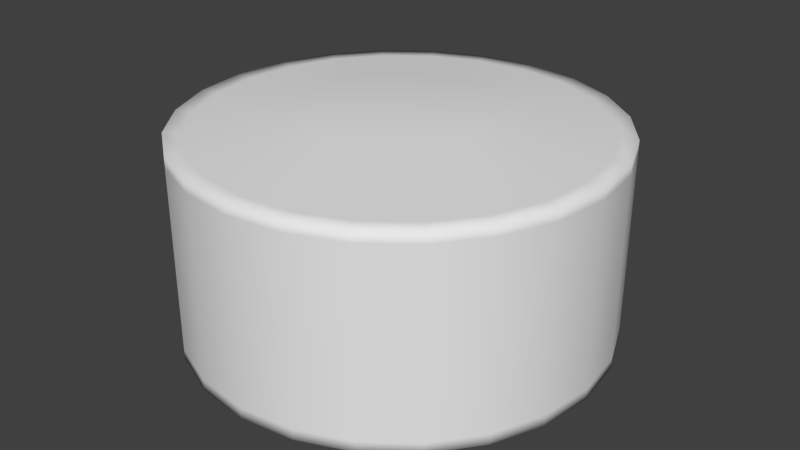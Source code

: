 # Source: RadialPort.blend  (saved by Blender 2.69.0; exported with 4.5.12 LTS)
import bpy
from mathutils import Matrix  # noqa: F401  (used for matrix-valued properties, if any)

bpy.ops.wm.read_factory_settings(use_empty=True)
scene = bpy.context.scene
scene.name = 'Scene'

# ---- collections
col_collection_1 = bpy.data.collections.new('Collection 1'); scene.collection.children.link(col_collection_1)

# ---- materials (node trees are filled in below, after node groups)
mat_material = bpy.data.materials.new('Material')
mat_material.alpha_threshold = 0.0
mat_material.use_transparent_shadow = False
mat_material.roughness = 0.5
mat_material.line_color = (0.0, 0.0, 0.0, 1.0)

# ---- material node trees

# ---- world
world_world = bpy.data.worlds.new('World'); scene.world = world_world
world_world.color = (0.05088, 0.05088, 0.05088)
world_world.use_sun_shadow = False
world_world.sun_shadow_jitter_overblur = 0.0
world_world.cycles.sampling_method = 'MANUAL'
world_world.cycles.sample_map_resolution = 256

# ---- meshes
me_cylinder = bpy.data.meshes.new('Cylinder')
me_cylinder.from_pydata([(-0.1618, 0.6037, 0.295), (-0.1618, 0.6037, -0.295), (0.1618, 0.6037, 0.295), (0.1618, 0.6037, -0.295), (0.4419, 0.4419, 0.295), (0.4419, 0.4419, -0.295), (0.6037, 0.1618, 0.295), (0.6037, 0.1618, -0.295), (0.6037, -0.1618, 0.295), (0.6037, -0.1618, -0.295), (0.4419, -0.4419, 0.295), (0.4419, -0.4419, -0.295), (0.1618, -0.6037, 0.295), (0.1618, -0.6037, -0.295), (-0.1618, -0.6037, 0.295), (-0.1618, -0.6037, -0.295), (-0.4419, -0.4419, 0.295), (-0.4419, -0.4419, -0.295), (-0.6037, -0.1618, 0.295), (-0.6037, -0.1618, -0.295), (-0.6037, 0.1618, 0.295), (-0.6037, 0.1618, -0.295), (-0.4419, 0.4419, 0.295), (-0.4419, 0.4419, -0.295)], [], [(0, 1, 3, 2), (2, 3, 5, 4), (4, 5, 7, 6), (6, 7, 9, 8), (8, 9, 11, 10), (10, 11, 13, 12), (12, 13, 15, 14), (14, 15, 17, 16), (16, 17, 19, 18), (18, 19, 21, 20), (3, 1, 23, 21, 19, 17, 15, 13, 11, 9, 7, 5), (22, 23, 1, 0), (20, 21, 23, 22), (0, 2, 4, 6, 8, 10, 12, 14, 16, 18, 20, 22)])
me_cylinder.use_remesh_preserve_volume = False
me_cylinder.use_remesh_preserve_attributes = False
me_cylinder.use_mirror_vertex_groups = False
me_cylinder.update()
me_cylinder_001 = bpy.data.meshes.new('Cylinder.001')
me_cylinder_001.from_pydata([(-1.645e-08, -0.625, 0.2996), (-1.645e-08, -0.625, -0.3004), (0.1618, -0.6037, 0.2996), (0.1618, -0.6037, -0.3004), (0.3125, -0.5413, 0.2996), (0.3125, -0.5413, -0.3004), (0.4419, -0.4419, 0.2996), (0.4419, -0.4419, -0.3004), (0.5413, -0.3125, 0.2996), (0.5413, -0.3125, -0.3004), (0.6037, -0.1618, 0.2996), (0.6037, -0.1618, -0.3004), (0.625, -1.769e-06, 0.2996), (0.625, 1.558e-06, -0.3004), (0.6037, 0.1618, 0.2996), (0.6037, 0.1618, -0.3004), (0.5413, 0.3125, 0.2996), (0.5413, 0.3125, -0.3004), (0.4419, 0.4419, 0.2996), (0.4419, 0.4419, -0.3004), (0.3125, 0.5413, 0.2996), (0.3125, 0.5413, -0.3004), (0.1618, 0.6037, 0.2996), (0.1618, 0.6037, -0.3004), (2.269e-07, 0.625, 0.2996), (2.269e-07, 0.625, -0.3004), (-0.1618, 0.6037, 0.2996), (-0.1618, 0.6037, -0.3004), (-0.3125, 0.5413, 0.2996), (-0.3125, 0.5413, -0.3004), (-0.4419, 0.4419, 0.2996), (-0.4419, 0.4419, -0.3004), (-0.5413, 0.3125, 0.2996), (-0.5413, 0.3125, -0.3004), (-0.6037, 0.1618, 0.2996), (-0.6037, 0.1618, -0.3004), (-0.625, -1.431e-06, 0.2996), (-0.625, 1.896e-06, -0.3004), (-0.6037, -0.1618, 0.2996), (-0.6037, -0.1618, -0.3004), (-0.5413, -0.3125, 0.2996), (-0.5413, -0.3125, -0.3004), (-0.4419, -0.4419, 0.2996), (-0.4419, -0.4419, -0.3004), (-0.3125, -0.5413, 0.2996), (-0.3125, -0.5413, -0.3004), (-0.1618, -0.6037, 0.2996), (-0.1618, -0.6037, -0.3004), (-7.358e-09, -0.5746, 0.2996), (0.1487, -0.555, 0.2996), (0.1487, -0.555, -0.3004), (-7.358e-09, -0.5746, -0.3004), (0.2873, -0.4976, 0.2996), (0.2873, -0.4976, -0.3004), (0.4063, -0.4063, 0.2996), (0.4063, -0.4063, -0.3004), (0.4976, -0.2873, 0.2996), (0.4976, -0.2873, -0.3004), (0.555, -0.1487, 0.2996), (0.555, -0.1487, -0.3004), (0.5746, -1.76e-06, 0.2996), (0.5746, 1.567e-06, -0.3004), (0.555, 0.1487, 0.2996), (0.555, 0.1487, -0.3004), (0.4976, 0.2873, 0.2996), (0.4976, 0.2873, -0.3004), (0.4063, 0.4063, 0.2996), (0.4063, 0.4063, -0.3004), (0.2873, 0.4976, 0.2996), (0.2873, 0.4976, -0.3004), (0.1487, 0.555, 0.2996), (0.1487, 0.555, -0.3004), (2.084e-07, 0.5746, 0.2996), (2.084e-07, 0.5746, -0.3004), (-0.1487, 0.555, 0.2996), (-0.1487, 0.555, -0.3004), (-0.2873, 0.4976, 0.2996), (-0.2873, 0.4976, -0.3004), (-0.4063, 0.4063, 0.2996), (-0.4063, 0.4063, -0.3004), (-0.4976, 0.2873, 0.2996), (-0.4976, 0.2873, -0.3004), (-0.555, 0.1487, 0.2996), (-0.555, 0.1487, -0.3004), (-0.5746, -1.459e-06, 0.2996), (-0.5746, 1.869e-06, -0.3004), (-0.555, -0.1487, 0.2996), (-0.555, -0.1487, -0.3004), (-0.4976, -0.2873, 0.2996), (-0.4976, -0.2873, -0.3004), (-0.4063, -0.4063, 0.2996), (-0.4063, -0.4063, -0.3004), (-0.2873, -0.4976, 0.2996), (-0.2873, -0.4976, -0.3004), (-0.1487, -0.555, 0.2996), (-0.1487, -0.555, -0.3004), (5.176e-08, -0.272, 0.3496), (0.07039, -0.2627, 0.3496), (0.07039, -0.2627, -0.3504), (5.176e-08, -0.272, -0.3504), (0.136, -0.2355, 0.3496), (0.136, -0.2355, -0.3504), (0.1923, -0.1923, 0.3496), (0.1923, -0.1923, -0.3504), (0.2355, -0.136, 0.3496), (0.2355, -0.136, -0.3504), (0.2627, -0.0704, 0.3496), (0.2627, -0.07039, -0.3504), (0.272, -1.739e-06, 0.3496), (0.272, 1.656e-06, -0.3504), (0.2627, 0.07039, 0.3496), (0.2627, 0.0704, -0.3504), (0.2355, 0.136, 0.3496), (0.2355, 0.136, -0.3504), (0.1923, 0.1923, 0.3496), (0.1923, 0.1923, -0.3504), (0.136, 0.2355, 0.3496), (0.136, 0.2355, -0.3504), (0.07039, 0.2627, 0.3496), (0.07039, 0.2627, -0.3504), (8.557e-08, 0.272, 0.3496), (8.557e-08, 0.272, -0.3504), (-0.07039, 0.2627, 0.3496), (-0.07039, 0.2627, -0.3504), (-0.136, 0.2355, 0.3496), (-0.136, 0.2355, -0.3504), (-0.1923, 0.1923, 0.3496), (-0.1923, 0.1923, -0.3504), (-0.2355, 0.136, 0.3496), (-0.2355, 0.136, -0.3504), (-0.2627, 0.07039, 0.3496), (-0.2627, 0.0704, -0.3504), (-0.272, -1.675e-06, 0.3496), (-0.272, 1.721e-06, -0.3504), (-0.2627, -0.0704, 0.3496), (-0.2627, -0.07039, -0.3504), (-0.2355, -0.136, 0.3496), (-0.2355, -0.136, -0.3504), (-0.1923, -0.1923, 0.3496), (-0.1923, -0.1923, -0.3504), (-0.136, -0.2355, 0.3496), (-0.136, -0.2355, -0.3504), (-0.07039, -0.2627, 0.3496), (-0.07039, -0.2627, -0.3504), (-1.645e-08, -0.625, 0.2709), (0.1618, -0.6037, 0.2709), (0.3125, -0.5413, 0.2709), (0.4419, -0.4419, 0.2709), (0.5413, -0.3125, 0.2709), (0.6037, -0.1618, 0.2709), (0.625, -1.61e-06, 0.2709), (0.6037, 0.1618, 0.2709), (0.5413, 0.3125, 0.2709), (0.4419, 0.4419, 0.2709), (0.3125, 0.5413, 0.2709), (0.1618, 0.6037, 0.2709), (2.269e-07, 0.625, 0.2709), (-0.1618, 0.6037, 0.2709), (-0.3125, 0.5413, 0.2709), (-0.4419, 0.4419, 0.2709), (-0.5413, 0.3125, 0.2709), (-0.6037, 0.1618, 0.2709), (-0.625, -1.272e-06, 0.2709), (-0.6037, -0.1618, 0.2709), (-0.5413, -0.3125, 0.2709), (-0.4419, -0.4419, 0.2709), (-0.3125, -0.5413, 0.2709), (-0.1618, -0.6037, 0.2709), (-1.645e-08, -0.625, -0.2685), (0.1618, -0.6037, -0.2685), (0.3125, -0.5413, -0.2685), (0.4419, -0.4419, -0.2685), (0.5413, -0.3125, -0.2685), (0.6037, -0.1618, -0.2685), (0.625, 1.381e-06, -0.2685), (0.6037, 0.1618, -0.2685), (0.5413, 0.3125, -0.2685), (0.4419, 0.4419, -0.2685), (0.3125, 0.5413, -0.2685), (0.1618, 0.6037, -0.2685), (2.269e-07, 0.625, -0.2685), (-0.1618, 0.6037, -0.2685), (-0.3125, 0.5413, -0.2685), (-0.4419, 0.4419, -0.2685), (-0.5413, 0.3125, -0.2685), (-0.6037, 0.1618, -0.2685), (-0.625, 1.719e-06, -0.2685), (-0.6037, -0.1618, -0.2685), (-0.5413, -0.3125, -0.2685), (-0.4419, -0.4419, -0.2685), (-0.3125, -0.5413, -0.2685), (-0.1618, -0.6037, -0.2685)], [], [(168, 1, 3, 169), (169, 3, 5, 170), (170, 5, 7, 171), (171, 7, 9, 172), (172, 9, 11, 173), (173, 11, 13, 174), (174, 13, 15, 175), (175, 15, 17, 176), (176, 17, 19, 177), (177, 19, 21, 178), (178, 21, 23, 179), (179, 23, 25, 180), (180, 25, 27, 181), (181, 27, 29, 182), (182, 29, 31, 183), (183, 31, 33, 184), (184, 33, 35, 185), (185, 35, 37, 186), (186, 37, 39, 187), (187, 39, 41, 188), (188, 41, 43, 189), (189, 43, 45, 190), (191, 47, 1, 168), (190, 45, 47, 191), (96, 97, 100, 102, 104, 106, 108, 110, 112, 114, 116, 118, 120, 122, 124, 126, 128, 130, 132, 134, 136, 138, 140, 142), (98, 99, 143, 141, 139, 137, 135, 133, 131, 129, 127, 125, 123, 121, 119, 117, 115, 113, 111, 109, 107, 105, 103, 101), (49, 48, 0, 2), (51, 50, 3, 1), (52, 49, 2, 4), (50, 53, 5, 3), (54, 52, 4, 6), (53, 55, 7, 5), (56, 54, 6, 8), (55, 57, 9, 7), (58, 56, 8, 10), (57, 59, 11, 9), (60, 58, 10, 12), (59, 61, 13, 11), (62, 60, 12, 14), (61, 63, 15, 13), (64, 62, 14, 16), (63, 65, 17, 15), (66, 64, 16, 18), (65, 67, 19, 17), (68, 66, 18, 20), (67, 69, 21, 19), (70, 68, 20, 22), (69, 71, 23, 21), (72, 70, 22, 24), (71, 73, 25, 23), (74, 72, 24, 26), (73, 75, 27, 25), (76, 74, 26, 28), (75, 77, 29, 27), (78, 76, 28, 30), (77, 79, 31, 29), (80, 78, 30, 32), (79, 81, 33, 31), (82, 80, 32, 34), (81, 83, 35, 33), (84, 82, 34, 36), (83, 85, 37, 35), (86, 84, 36, 38), (85, 87, 39, 37), (88, 86, 38, 40), (87, 89, 41, 39), (90, 88, 40, 42), (89, 91, 43, 41), (92, 90, 42, 44), (91, 93, 45, 43), (94, 92, 44, 46), (93, 95, 47, 45), (48, 94, 46, 0), (95, 51, 1, 47), (97, 96, 48, 49), (99, 98, 50, 51), (100, 97, 49, 52), (98, 101, 53, 50), (102, 100, 52, 54), (101, 103, 55, 53), (104, 102, 54, 56), (103, 105, 57, 55), (106, 104, 56, 58), (105, 107, 59, 57), (108, 106, 58, 60), (107, 109, 61, 59), (110, 108, 60, 62), (109, 111, 63, 61), (112, 110, 62, 64), (111, 113, 65, 63), (114, 112, 64, 66), (113, 115, 67, 65), (116, 114, 66, 68), (115, 117, 69, 67), (118, 116, 68, 70), (117, 119, 71, 69), (120, 118, 70, 72), (119, 121, 73, 71), (122, 120, 72, 74), (121, 123, 75, 73), (124, 122, 74, 76), (123, 125, 77, 75), (126, 124, 76, 78), (125, 127, 79, 77), (128, 126, 78, 80), (127, 129, 81, 79), (130, 128, 80, 82), (129, 131, 83, 81), (132, 130, 82, 84), (131, 133, 85, 83), (134, 132, 84, 86), (133, 135, 87, 85), (136, 134, 86, 88), (135, 137, 89, 87), (138, 136, 88, 90), (137, 139, 91, 89), (140, 138, 90, 92), (139, 141, 93, 91), (142, 140, 92, 94), (141, 143, 95, 93), (96, 142, 94, 48), (143, 99, 51, 95), (0, 144, 145, 2), (2, 145, 146, 4), (4, 146, 147, 6), (6, 147, 148, 8), (8, 148, 149, 10), (10, 149, 150, 12), (12, 150, 151, 14), (14, 151, 152, 16), (16, 152, 153, 18), (18, 153, 154, 20), (20, 154, 155, 22), (22, 155, 156, 24), (24, 156, 157, 26), (26, 157, 158, 28), (28, 158, 159, 30), (30, 159, 160, 32), (32, 160, 161, 34), (34, 161, 162, 36), (36, 162, 163, 38), (38, 163, 164, 40), (40, 164, 165, 42), (42, 165, 166, 44), (46, 167, 144, 0), (44, 166, 167, 46), (144, 168, 169, 145), (145, 169, 170, 146), (146, 170, 171, 147), (147, 171, 172, 148), (148, 172, 173, 149), (149, 173, 174, 150), (150, 174, 175, 151), (151, 175, 176, 152), (152, 176, 177, 153), (153, 177, 178, 154), (154, 178, 179, 155), (155, 179, 180, 156), (156, 180, 181, 157), (157, 181, 182, 158), (158, 182, 183, 159), (159, 183, 184, 160), (160, 184, 185, 161), (161, 185, 186, 162), (162, 186, 187, 163), (163, 187, 188, 164), (164, 188, 189, 165), (165, 189, 190, 166), (167, 191, 168, 144), (166, 190, 191, 167)])
me_cylinder_001.polygons.foreach_set('use_smooth', [True] * 170)
_uv = me_cylinder_001.uv_layers.new(name='UVMap')
_uv.uv.foreach_set('vector', [0.5435, 0.02792, 0.7299, 0.02792, 0.7299, 0.2143, 0.5435, 0.2143, 0.5435, 0.02792, 0.7299, 0.02792, 0.7299, 0.2143, 0.5435, 0.2143, 0.5435, 0.02792, 0.7299, 0.02792, 0.7299, 0.2143, 0.5435, 0.2143, 0.5435, 0.02792, 0.7299, 0.02792, 0.7299, 0.2143, 0.5435, 0.2143, 0.5435, 0.02792, 0.7299, 0.02792, 0.7299, 0.2143, 0.5435, 0.2143, 0.5435, 0.02792, 0.7299, 0.02792, 0.7299, 0.2143, 0.5435, 0.2143, 0.5435, 0.02792, 0.7299, 0.02792, 0.7299, 0.2143, 0.5435, 0.2143, 0.5435, 0.02792, 0.7299, 0.02792, 0.7299, 0.2143, 0.5435, 0.2143, 0.5435, 0.02792, 0.7299, 0.02792, 0.7299, 0.2143, 0.5435, 0.2143, 0.5435, 0.02792, 0.7299, 0.02792, 0.7299, 0.2143, 0.5435, 0.2143, 0.5435, 0.02792, 0.7299, 0.02792, 0.7299, 0.2143, 0.5435, 0.2143, 0.5435, 0.02792, 0.7299, 0.02792, 0.7299, 0.2143, 0.5435, 0.2143, 0.5435, 0.02792, 0.7299, 0.02792, 0.7299, 0.2143, 0.5435, 0.2143, 0.5435, 0.02792, 0.7299, 0.02792, 0.7299, 0.2143, 0.5435, 0.2143, 0.5435, 0.02792, 0.7299, 0.02792, 0.7299, 0.2143, 0.5435, 0.2143, 0.5435, 0.02792, 0.7299, 0.02792, 0.7299, 0.2143, 0.5435, 0.2143, 0.5435, 0.02792, 0.7299, 0.02792, 0.7299, 0.2143, 0.5435, 0.2143, 0.5435, 0.02792, 0.7299, 0.02792, 0.7299, 0.2143, 0.5435, 0.2143, 0.5435, 0.02792, 0.7299, 0.02792, 0.7299, 0.2143, 0.5435, 0.2143, 0.5435, 0.02792, 0.7299, 0.02792, 0.7299, 0.2143, 0.5435, 0.2143, 0.5435, 0.02792, 0.7299, 0.02792, 0.7299, 0.2143, 0.5435, 0.2143, 0.5435, 0.02792, 0.7299, 0.02792, 0.7299, 0.2143, 0.5435, 0.2143, 0.5435, 0.02792, 0.7299, 0.02792, 0.7299, 0.2143, 0.5435, 0.2143, 0.5435, 0.02792, 0.7299, 0.02792, 0.7299, 0.2143, 0.5435, 0.2143, 0.6996, 0.8514, 0.6799, 0.8486, 0.6617, 0.8408, 0.6461, 0.8286, 0.6341, 0.8128, 0.6267, 0.7944, 0.6243, 0.7747, 0.6271, 0.7551, 0.6349, 0.7368, 0.6471, 0.7212, 0.6629, 0.7093, 0.6813, 0.7019, 0.701, 0.6995, 0.7206, 0.7022, 0.7389, 0.71, 0.7545, 0.7222, 0.7664, 0.7381, 0.7739, 0.7565, 0.7763, 0.7761, 0.7735, 0.7958, 0.7657, 0.814, 0.7535, 0.8296, 0.7376, 0.8415, 0.7193, 0.8489, 0.7188, 0.8496, 0.6992, 0.8522, 0.6795, 0.8497, 0.6612, 0.8421, 0.6454, 0.8301, 0.6333, 0.8144, 0.6257, 0.7961, 0.623, 0.7765, 0.6256, 0.7568, 0.6331, 0.7385, 0.6452, 0.7227, 0.6609, 0.7106, 0.6792, 0.703, 0.6988, 0.7003, 0.7185, 0.7029, 0.7368, 0.7104, 0.7526, 0.7225, 0.7647, 0.7382, 0.7723, 0.7565, 0.775, 0.7761, 0.7724, 0.7958, 0.7649, 0.8141, 0.7528, 0.8299, 0.7371, 0.842, 0.5225, 0.01329, 0.7433, 0.01329, 0.7433, 0.234, 0.5225, 0.234, 0.5225, 0.01329, 0.7433, 0.01329, 0.7433, 0.234, 0.5225, 0.234, 0.5225, 0.01329, 0.7433, 0.01329, 0.7433, 0.234, 0.5225, 0.234, 0.5225, 0.01329, 0.7433, 0.01329, 0.7433, 0.234, 0.5225, 0.234, 0.5225, 0.01329, 0.7433, 0.01329, 0.7433, 0.234, 0.5225, 0.234, 0.5225, 0.01329, 0.7433, 0.01329, 0.7433, 0.234, 0.5225, 0.234, 0.5225, 0.01329, 0.7433, 0.01329, 0.7433, 0.234, 0.5225, 0.234, 0.5225, 0.01329, 0.7433, 0.01329, 0.7433, 0.234, 0.5225, 0.234, 0.5225, 0.01329, 0.7433, 0.01329, 0.7433, 0.234, 0.5225, 0.234, 0.5225, 0.01329, 0.7433, 0.01329, 0.7433, 0.234, 0.5225, 0.234, 0.5225, 0.01329, 0.7433, 0.01329, 0.7433, 0.234, 0.5225, 0.234, 0.5225, 0.01329, 0.7433, 0.01329, 0.7433, 0.234, 0.5225, 0.234, 0.5225, 0.01329, 0.7433, 0.01329, 0.7433, 0.234, 0.5225, 0.234, 0.5225, 0.01329, 0.7433, 0.01329, 0.7433, 0.234, 0.5225, 0.234, 0.5225, 0.01329, 0.7433, 0.01329, 0.7433, 0.234, 0.5225, 0.234, 0.5225, 0.01329, 0.7433, 0.01329, 0.7433, 0.234, 0.5225, 0.234, 0.5225, 0.01329, 0.7433, 0.01329, 0.7433, 0.234, 0.5225, 0.234, 0.5225, 0.01329, 0.7433, 0.01329, 0.7433, 0.234, 0.5225, 0.234, 0.5225, 0.01329, 0.7433, 0.01329, 0.7433, 0.234, 0.5225, 0.234, 0.5225, 0.01329, 0.7433, 0.01329, 0.7433, 0.234, 0.5225, 0.234, 0.5225, 0.01329, 0.7433, 0.01329, 0.7433, 0.234, 0.5225, 0.234, 0.5225, 0.01329, 0.7433, 0.01329, 0.7433, 0.234, 0.5225, 0.234, 0.5225, 0.01329, 0.7433, 0.01329, 0.7433, 0.234, 0.5225, 0.234, 0.5225, 0.01329, 0.7433, 0.01329, 0.7433, 0.234, 0.5225, 0.234, 0.5225, 0.01329, 0.7433, 0.01329, 0.7433, 0.234, 0.5225, 0.234, 0.5225, 0.01329, 0.7433, 0.01329, 0.7433, 0.234, 0.5225, 0.234, 0.5225, 0.01329, 0.7433, 0.01329, 0.7433, 0.234, 0.5225, 0.234, 0.5225, 0.01329, 0.7433, 0.01329, 0.7433, 0.234, 0.5225, 0.234, 0.5225, 0.01329, 0.7433, 0.01329, 0.7433, 0.234, 0.5225, 0.234, 0.5225, 0.01329, 0.7433, 0.01329, 0.7433, 0.234, 0.5225, 0.234, 0.5225, 0.01329, 0.7433, 0.01329, 0.7433, 0.234, 0.5225, 0.234, 0.5225, 0.01329, 0.7433, 0.01329, 0.7433, 0.234, 0.5225, 0.234, 0.5225, 0.01329, 0.7433, 0.01329, 0.7433, 0.234, 0.5225, 0.234, 0.5225, 0.01329, 0.7433, 0.01329, 0.7433, 0.234, 0.5225, 0.234, 0.5225, 0.01329, 0.7433, 0.01329, 0.7433, 0.234, 0.5225, 0.234, 0.5225, 0.01329, 0.7433, 0.01329, 0.7433, 0.234, 0.5225, 0.234, 0.5225, 0.01329, 0.7433, 0.01329, 0.7433, 0.234, 0.5225, 0.234, 0.5225, 0.01329, 0.7433, 0.01329, 0.7433, 0.234, 0.5225, 0.234, 0.5225, 0.01329, 0.7433, 0.01329, 0.7433, 0.234, 0.5225, 0.234, 0.5225, 0.01329, 0.7433, 0.01329, 0.7433, 0.234, 0.5225, 0.234, 0.5225, 0.01329, 0.7433, 0.01329, 0.7433, 0.234, 0.5225, 0.234, 0.5225, 0.01329, 0.7433, 0.01329, 0.7433, 0.234, 0.5225, 0.234, 0.5225, 0.01329, 0.7433, 0.01329, 0.7433, 0.234, 0.5225, 0.234, 0.5225, 0.01329, 0.7433, 0.01329, 0.7433, 0.234, 0.5225, 0.234, 0.5225, 0.01329, 0.7433, 0.01329, 0.7433, 0.234, 0.5225, 0.234, 0.5225, 0.01329, 0.7433, 0.01329, 0.7433, 0.234, 0.5225, 0.234, 0.5225, 0.01329, 0.7433, 0.01329, 0.7433, 0.234, 0.5225, 0.234, 0.5225, 0.01329, 0.7433, 0.01329, 0.7433, 0.234, 0.5225, 0.234, 0.6799, 0.8486, 0.6996, 0.8514, 0.6989, 0.9372, 0.657, 0.9314, 0.6992, 0.8522, 0.7188, 0.8496, 0.7413, 0.9325, 0.6995, 0.9381, 0.6617, 0.8408, 0.6799, 0.8486, 0.657, 0.9314, 0.6182, 0.9149, 0.7188, 0.8496, 0.7371, 0.842, 0.7803, 0.9162, 0.7413, 0.9325, 0.6461, 0.8286, 0.6617, 0.8408, 0.6182, 0.9149, 0.5849, 0.8889, 0.7371, 0.842, 0.7528, 0.8299, 0.8138, 0.8904, 0.7803, 0.9162, 0.6341, 0.8128, 0.6461, 0.8286, 0.5849, 0.8889, 0.5594, 0.8551, 0.7528, 0.8299, 0.7649, 0.8141, 0.8394, 0.8568, 0.8138, 0.8904, 0.6267, 0.7944, 0.6341, 0.8128, 0.5594, 0.8551, 0.5436, 0.816, 0.7649, 0.8141, 0.7724, 0.7958, 0.8555, 0.8177, 0.8394, 0.8568, 0.6243, 0.7747, 0.6267, 0.7944, 0.5436, 0.816, 0.5384, 0.774, 0.7724, 0.7958, 0.775, 0.7761, 0.8609, 0.7758, 0.8555, 0.8177, 0.6271, 0.7551, 0.6243, 0.7747, 0.5384, 0.774, 0.5443, 0.7322, 0.775, 0.7761, 0.7723, 0.7565, 0.8552, 0.734, 0.8609, 0.7758, 0.6349, 0.7368, 0.6271, 0.7551, 0.5443, 0.7322, 0.5608, 0.6933, 0.7723, 0.7565, 0.7647, 0.7382, 0.839, 0.695, 0.8552, 0.734, 0.6471, 0.7212, 0.6349, 0.7368, 0.5608, 0.6933, 0.5868, 0.66, 0.7647, 0.7382, 0.7526, 0.7225, 0.8131, 0.6615, 0.839, 0.695, 0.6629, 0.7093, 0.6471, 0.7212, 0.5868, 0.66, 0.6206, 0.6346, 0.7526, 0.7225, 0.7368, 0.7104, 0.7795, 0.6359, 0.8131, 0.6615, 0.6813, 0.7019, 0.6629, 0.7093, 0.6206, 0.6346, 0.6598, 0.6187, 0.7368, 0.7104, 0.7185, 0.7029, 0.7405, 0.6198, 0.7795, 0.6359, 0.701, 0.6995, 0.6813, 0.7019, 0.6598, 0.6187, 0.7017, 0.6136, 0.7185, 0.7029, 0.6988, 0.7003, 0.6985, 0.6144, 0.7405, 0.6198, 0.7206, 0.7022, 0.701, 0.6995, 0.7017, 0.6136, 0.7436, 0.6195, 0.6988, 0.7003, 0.6792, 0.703, 0.6567, 0.6201, 0.6985, 0.6144, 0.7389, 0.71, 0.7206, 0.7022, 0.7436, 0.6195, 0.7825, 0.636, 0.6792, 0.703, 0.6609, 0.7106, 0.6177, 0.6364, 0.6567, 0.6201, 0.7545, 0.7222, 0.7389, 0.71, 0.7825, 0.636, 0.8157, 0.662, 0.6609, 0.7106, 0.6452, 0.7227, 0.5842, 0.6622, 0.6177, 0.6364, 0.7664, 0.7381, 0.7545, 0.7222, 0.8157, 0.662, 0.8412, 0.6957, 0.6452, 0.7227, 0.6331, 0.7385, 0.5586, 0.6958, 0.5842, 0.6622, 0.7739, 0.7565, 0.7664, 0.7381, 0.8412, 0.6957, 0.857, 0.7349, 0.6331, 0.7385, 0.6256, 0.7568, 0.5426, 0.7349, 0.5586, 0.6958, 0.7763, 0.7761, 0.7739, 0.7565, 0.857, 0.7349, 0.8621, 0.7769, 0.6256, 0.7568, 0.623, 0.7765, 0.5372, 0.7768, 0.5426, 0.7349, 0.7735, 0.7958, 0.7763, 0.7761, 0.8621, 0.7769, 0.8562, 0.8187, 0.623, 0.7765, 0.6257, 0.7961, 0.5428, 0.8186, 0.5372, 0.7768, 0.7657, 0.814, 0.7735, 0.7958, 0.8562, 0.8187, 0.8397, 0.8576, 0.6257, 0.7961, 0.6333, 0.8144, 0.5591, 0.8576, 0.5428, 0.8186, 0.7535, 0.8296, 0.7657, 0.814, 0.8397, 0.8576, 0.8137, 0.8909, 0.6333, 0.8144, 0.6454, 0.8301, 0.5849, 0.891, 0.5591, 0.8576, 0.7376, 0.8415, 0.7535, 0.8296, 0.8137, 0.8909, 0.78, 0.9163, 0.6454, 0.8301, 0.6612, 0.8421, 0.6185, 0.9167, 0.5849, 0.891, 0.7193, 0.8489, 0.7376, 0.8415, 0.78, 0.9163, 0.7408, 0.9321, 0.6612, 0.8421, 0.6795, 0.8497, 0.6576, 0.9327, 0.6185, 0.9167, 0.6996, 0.8514, 0.7193, 0.8489, 0.7408, 0.9321, 0.6989, 0.9372, 0.6795, 0.8497, 0.6992, 0.8522, 0.6995, 0.9381, 0.6576, 0.9327, 0.5435, 0.02792, 0.7299, 0.02792, 0.7299, 0.2143, 0.5435, 0.2143, 0.5435, 0.02792, 0.7299, 0.02792, 0.7299, 0.2143, 0.5435, 0.2143, 0.5435, 0.02792, 0.7299, 0.02792, 0.7299, 0.2143, 0.5435, 0.2143, 0.5435, 0.02792, 0.7299, 0.02792, 0.7299, 0.2143, 0.5435, 0.2143, 0.5435, 0.02792, 0.7299, 0.02792, 0.7299, 0.2143, 0.5435, 0.2143, 0.5435, 0.02792, 0.7299, 0.02792, 0.7299, 0.2143, 0.5435, 0.2143, 0.5435, 0.02792, 0.7299, 0.02792, 0.7299, 0.2143, 0.5435, 0.2143, 0.5435, 0.02792, 0.7299, 0.02792, 0.7299, 0.2143, 0.5435, 0.2143, 0.5435, 0.02792, 0.7299, 0.02792, 0.7299, 0.2143, 0.5435, 0.2143, 0.5435, 0.02792, 0.7299, 0.02792, 0.7299, 0.2143, 0.5435, 0.2143, 0.5435, 0.02792, 0.7299, 0.02792, 0.7299, 0.2143, 0.5435, 0.2143, 0.5435, 0.02792, 0.7299, 0.02792, 0.7299, 0.2143, 0.5435, 0.2143, 0.5435, 0.02792, 0.7299, 0.02792, 0.7299, 0.2143, 0.5435, 0.2143, 0.5435, 0.02792, 0.7299, 0.02792, 0.7299, 0.2143, 0.5435, 0.2143, 0.5435, 0.02792, 0.7299, 0.02792, 0.7299, 0.2143, 0.5435, 0.2143, 0.5435, 0.02792, 0.7299, 0.02792, 0.7299, 0.2143, 0.5435, 0.2143, 0.5435, 0.02792, 0.7299, 0.02792, 0.7299, 0.2143, 0.5435, 0.2143, 0.5435, 0.02792, 0.7299, 0.02792, 0.7299, 0.2143, 0.5435, 0.2143, 0.5435, 0.02792, 0.7299, 0.02792, 0.7299, 0.2143, 0.5435, 0.2143, 0.5435, 0.02792, 0.7299, 0.02792, 0.7299, 0.2143, 0.5435, 0.2143, 0.5435, 0.02792, 0.7299, 0.02792, 0.7299, 0.2143, 0.5435, 0.2143, 0.5435, 0.02792, 0.7299, 0.02792, 0.7299, 0.2143, 0.5435, 0.2143, 0.5435, 0.02792, 0.7299, 0.02792, 0.7299, 0.2143, 0.5435, 0.2143, 0.5435, 0.02792, 0.7299, 0.02792, 0.7299, 0.2143, 0.5435, 0.2143, 0.1399, 0.7451, 0.09334, 0.7272, 0.1066, 0.7051, 0.1469, 0.7344, 0.1469, 0.7344, 0.1066, 0.7051, 0.125, 0.687, 0.1563, 0.7258, 0.1563, 0.7258, 0.125, 0.687, 0.1474, 0.6744, 0.1676, 0.7199, 0.1676, 0.7199, 0.1474, 0.6744, 0.1722, 0.6679, 0.18, 0.717, 0.18, 0.717, 0.1722, 0.6679, 0.1977, 0.6681, 0.1926, 0.7174, 0.1926, 0.7174, 0.1977, 0.6681, 0.2224, 0.6753, 0.2046, 0.7217, 0.2046, 0.7217, 0.2224, 0.6753, 0.2444, 0.6886, 0.2152, 0.7289, 0.2152, 0.7289, 0.2444, 0.6886, 0.2624, 0.7071, 0.2236, 0.7385, 0.2236, 0.7385, 0.2624, 0.7071, 0.275, 0.7297, 0.2294, 0.75, 0.2294, 0.75, 0.275, 0.7297, 0.2814, 0.7547, 0.2321, 0.7625, 0.2321, 0.7625, 0.2814, 0.7547, 0.2811, 0.7805, 0.2314, 0.7753, 0.2314, 0.7753, 0.2811, 0.7805, 0.2742, 0.8054, 0.2276, 0.7876, 0.2276, 0.7876, 0.2742, 0.8054, 0.2612, 0.8277, 0.2207, 0.7984, 0.2207, 0.7984, 0.2612, 0.8277, 0.2427, 0.8458, 0.2112, 0.807, 0.2112, 0.807, 0.2427, 0.8458, 0.2202, 0.8585, 0.1998, 0.8128, 0.1998, 0.8128, 0.2202, 0.8585, 0.1952, 0.8649, 0.1873, 0.8155, 0.1873, 0.8155, 0.1952, 0.8649, 0.1694, 0.8646, 0.1746, 0.8148, 0.1746, 0.8148, 0.1694, 0.8646, 0.1445, 0.8575, 0.1624, 0.8108, 0.1624, 0.8108, 0.1445, 0.8575, 0.1224, 0.8442, 0.1518, 0.8038, 0.1518, 0.8038, 0.1224, 0.8442, 0.1044, 0.8256, 0.1433, 0.7942, 0.1433, 0.7942, 0.1044, 0.8256, 0.09197, 0.803, 0.1376, 0.7827, 0.1376, 0.7827, 0.09197, 0.803, 0.08577, 0.7779, 0.1351, 0.7701, 0.1359, 0.7573, 0.08625, 0.752, 0.09334, 0.7272, 0.1399, 0.7451, 0.1351, 0.7701, 0.08577, 0.7779, 0.08625, 0.752, 0.1359, 0.7573])
me_cylinder_001.materials.append(mat_material)
me_cylinder_001.use_remesh_preserve_volume = False
me_cylinder_001.use_remesh_preserve_attributes = False
me_cylinder_001.use_mirror_vertex_groups = False
me_cylinder_001.update()

# ---- objects
ob_mesh = bpy.data.objects.new('MESH', me_cylinder)
ob_tubes = bpy.data.objects.new('Tubes', me_cylinder_001)

# ---- transforms, parenting, visibility, modifiers, constraints
ob_mesh.location = (0.0, 0.0, 0.0)
ob_mesh.scale = (0.99, 0.99, 0.99)
ob_mesh.lineart.crease_threshold = 0.0
ob_tubes.location = (1.645e-08, 5.805e-08, 0.0)
ob_tubes.lineart.crease_threshold = 0.0

# ---- collection membership
col_collection_1.objects.link(ob_mesh)
col_collection_1.objects.link(ob_tubes)

# ---- scene / render settings (as saved in the file)
scene.frame_start = 1; scene.frame_end = 250; scene.frame_set(1)
scene.render.engine = 'BLENDER_EEVEE_NEXT'
scene.render.image_settings.compression = 90
scene.render.resolution_percentage = 50
scene.render.dither_intensity = 0.0
scene.cycles.use_denoising = False
scene.cycles.samples = 10
scene.cycles.sampling_pattern = 'TABULATED_SOBOL'
scene.cycles.light_sampling_threshold = 0.0
scene.cycles.use_adaptive_sampling = False
scene.cycles.use_light_tree = False
scene.cycles.blur_glossy = 0.0
scene.cycles.volume_bounces = 1
scene.cycles.pixel_filter_type = 'GAUSSIAN'
scene.cycles.sample_clamp_indirect = 0.0
scene.view_settings.view_transform = 'Standard'
bpy.context.view_layer.update()

# ---- added for rendering (the .blend has no active camera and no usable light): camera, sun
cam_auto = bpy.data.cameras.new('AutoCamera')
cam_auto.lens = 50.0
cam_auto.sensor_width = 36.0
cam_auto.clip_end = 1000.0
ob_auto_camera = bpy.data.objects.new('AutoCamera', cam_auto)
scene.collection.objects.link(ob_auto_camera)
ob_auto_camera.location = (1.75915, -2.11098, 1.40691)
ob_auto_camera.rotation_euler = (1.09748, -7.21219e-08, 0.694738)
scene.camera = ob_auto_camera
light_auto_sun = bpy.data.lights.new('AutoSun', 'SUN')
light_auto_sun.energy = 3.0
light_auto_sun.angle = 0.0523599
ob_auto_sun = bpy.data.objects.new('AutoSun', light_auto_sun)
scene.collection.objects.link(ob_auto_sun)
ob_auto_sun.rotation_euler = (0.872665, 0.174533, 0.523599)
bpy.context.view_layer.update()
